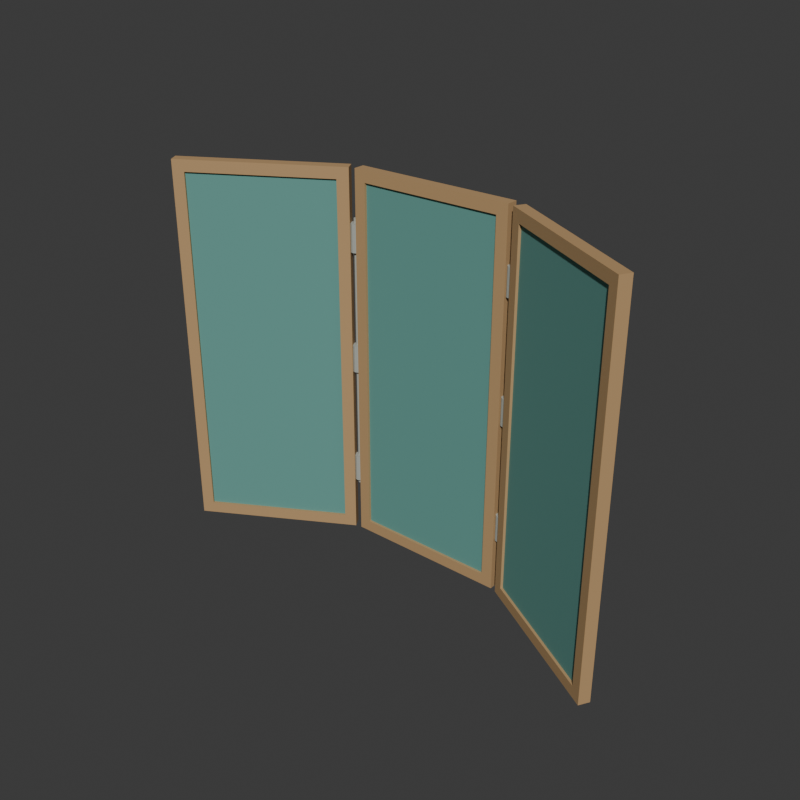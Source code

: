 # Source: source.blend  (saved by Blender 4.3.34; exported with 4.5.12 LTS)
import bpy
from mathutils import Matrix  # noqa: F401  (used for matrix-valued properties, if any)

bpy.ops.wm.read_factory_settings(use_empty=True)
scene = bpy.context.scene
scene.name = 'Scene'

# ---- collections
col_collection = bpy.data.collections.new('Collection'); scene.collection.children.link(col_collection)

# ---- materials (node trees are filled in below, after node groups)
mat_maple_frame = bpy.data.materials.new('Maple_Frame')
mat_blank_tealboard = bpy.data.materials.new('Blank_TealBoard')
mat_satin_hinge = bpy.data.materials.new('Satin_Hinge')

# ---- material node trees
mat_maple_frame.use_nodes = True; mat_maple_frame.node_tree.nodes.clear()
_N = mat_maple_frame.node_tree.nodes; _L = mat_maple_frame.node_tree.links
n0 = _N.new('ShaderNodeBsdfPrincipled'); n0.name = 'Principled BSDF'; n0.location = (10, 300)
n0.inputs[0].default_value = (0.48, 0.3, 0.14, 1.0)
n0.inputs[2].default_value = 0.72
n1 = _N.new('ShaderNodeOutputMaterial'); n1.name = 'Material Output'; n1.location = (300, 300)
_L.new(n0.outputs[0], n1.inputs[0])
n1.is_active_output = True
mat_blank_tealboard.use_nodes = True; mat_blank_tealboard.node_tree.nodes.clear()
_N = mat_blank_tealboard.node_tree.nodes; _L = mat_blank_tealboard.node_tree.links
n0 = _N.new('ShaderNodeBsdfPrincipled'); n0.name = 'Principled BSDF'; n0.location = (10, 300)
n0.inputs[0].default_value = (0.12, 0.32, 0.28, 1.0)
n0.inputs[2].default_value = 0.82
n1 = _N.new('ShaderNodeOutputMaterial'); n1.name = 'Material Output'; n1.location = (300, 300)
_L.new(n0.outputs[0], n1.inputs[0])
n1.is_active_output = True
mat_satin_hinge.use_nodes = True; mat_satin_hinge.node_tree.nodes.clear()
_N = mat_satin_hinge.node_tree.nodes; _L = mat_satin_hinge.node_tree.links
n0 = _N.new('ShaderNodeBsdfPrincipled'); n0.name = 'Principled BSDF'; n0.location = (10, 300)
n0.inputs[0].default_value = (0.43, 0.45, 0.4, 1.0)
n0.inputs[2].default_value = 0.46
n1 = _N.new('ShaderNodeOutputMaterial'); n1.name = 'Material Output'; n1.location = (300, 300)
_L.new(n0.outputs[0], n1.inputs[0])
n1.is_active_output = True

# ---- world
world_world = bpy.data.worlds.new('World'); scene.world = world_world
world_world.use_nodes = True; world_world.node_tree.nodes.clear()
_N = world_world.node_tree.nodes; _L = world_world.node_tree.links
n0 = _N.new('ShaderNodeOutputWorld'); n0.name = 'World Output'; n0.location = (300, 300)
n1 = _N.new('ShaderNodeBackground'); n1.name = 'Background'; n1.location = (10, 300)
n1.inputs[0].default_value = (0.05088, 0.05088, 0.05088, 1.0)
_L.new(n1.outputs[0], n0.inputs[0])
n0.is_active_output = True
world_world.color = (0.05088, 0.05088, 0.05088)
world_world.sun_shadow_jitter_overblur = 0.0

# ---- meshes
me_centerwholethroughframemesh = bpy.data.meshes.new('CenterWholeThroughFrameMesh')
me_centerwholethroughframemesh.from_pydata([(-0.36, 0.1583, 0.0), (0.36, 0.1583, 0.0), (0.36, 0.1583, 1.65), (-0.36, 0.1583, 1.65), (-0.36, 0.2083, 0.0), (0.36, 0.2083, 0.0), (0.36, 0.2083, 1.65), (-0.36, 0.2083, 1.65), (-0.31, 0.2083, 0.05), (0.31, 0.2083, 0.05), (0.31, 0.2083, 1.6), (-0.31, 0.2083, 1.6), (-0.31, 0.1583, 0.05), (0.31, 0.1583, 0.05), (0.31, 0.1583, 1.6), (-0.31, 0.1583, 1.6)], [], [(0, 5, 1), (0, 4, 5), (1, 6, 2), (1, 5, 6), (2, 7, 3), (2, 6, 7), (3, 4, 0), (3, 7, 4), (4, 9, 5), (4, 8, 9), (5, 10, 6), (5, 9, 10), (6, 11, 7), (6, 10, 11), (7, 8, 4), (7, 11, 8), (8, 13, 9), (8, 12, 13), (9, 14, 10), (9, 13, 14), (10, 15, 11), (10, 14, 15), (11, 12, 8), (11, 15, 12), (12, 1, 13), (12, 0, 1), (13, 2, 14), (13, 1, 2), (14, 3, 15), (14, 2, 3), (15, 0, 12), (15, 3, 0)])
me_centerwholethroughframemesh.materials.append(mat_maple_frame)
me_centerwholethroughframemesh.materials.append(mat_blank_tealboard)
me_centerwholethroughframemesh.materials.append(mat_satin_hinge)
me_centerwholethroughframemesh.update()
me_centerwholeinsetboardmesh = bpy.data.meshes.new('CenterWholeInsetBoardMesh')
me_centerwholeinsetboardmesh.from_pydata([(-0.315, 0.1693, 0.045), (0.315, 0.1693, 0.045), (-0.315, 0.1973, 0.045), (0.315, 0.1973, 0.045), (-0.315, 0.1693, 1.605), (0.315, 0.1693, 1.605), (-0.315, 0.1973, 1.605), (0.315, 0.1973, 1.605)], [], [(0, 2, 3), (0, 3, 1), (4, 5, 7), (4, 7, 6), (0, 1, 5), (0, 5, 4), (2, 6, 7), (2, 7, 3), (0, 4, 6), (0, 6, 2), (1, 3, 7), (1, 7, 5)])
me_centerwholeinsetboardmesh.polygons.foreach_set('material_index', [1, 1, 1, 1, 1, 1, 1, 1, 1, 1, 1, 1])
me_centerwholeinsetboardmesh.materials.append(mat_maple_frame)
me_centerwholeinsetboardmesh.materials.append(mat_blank_tealboard)
me_centerwholeinsetboardmesh.materials.append(mat_satin_hinge)
me_centerwholeinsetboardmesh.update()
me_leftwholethroughframemesh = bpy.data.meshes.new('LeftWholeThroughFrameMesh')
me_leftwholethroughframemesh.from_pydata([(-1.008, -0.2083, 0.0), (-0.3848, 0.1517, 0.0), (-0.3848, 0.1517, 1.65), (-1.008, -0.2083, 1.65), (-1.033, -0.165, 0.0), (-0.4098, 0.195, 0.0), (-0.4098, 0.195, 1.65), (-1.033, -0.165, 1.65), (-0.9901, -0.14, 0.05), (-0.4531, 0.17, 0.05), (-0.4531, 0.17, 1.6), (-0.9901, -0.14, 1.6), (-0.9651, -0.1833, 0.05), (-0.4281, 0.1267, 0.05), (-0.4281, 0.1267, 1.6), (-0.9651, -0.1833, 1.6)], [], [(0, 5, 1), (0, 4, 5), (1, 6, 2), (1, 5, 6), (2, 7, 3), (2, 6, 7), (3, 4, 0), (3, 7, 4), (4, 9, 5), (4, 8, 9), (5, 10, 6), (5, 9, 10), (6, 11, 7), (6, 10, 11), (7, 8, 4), (7, 11, 8), (8, 13, 9), (8, 12, 13), (9, 14, 10), (9, 13, 14), (10, 15, 11), (10, 14, 15), (11, 12, 8), (11, 15, 12), (12, 1, 13), (12, 0, 1), (13, 2, 14), (13, 1, 2), (14, 3, 15), (14, 2, 3), (15, 0, 12), (15, 3, 0)])
me_leftwholethroughframemesh.materials.append(mat_maple_frame)
me_leftwholethroughframemesh.materials.append(mat_blank_tealboard)
me_leftwholethroughframemesh.materials.append(mat_satin_hinge)
me_leftwholethroughframemesh.update()
me_leftwholeinsetboardmesh = bpy.data.meshes.new('LeftWholeInsetBoardMesh')
me_leftwholeinsetboardmesh.from_pydata([(-0.9749, -0.1763, 0.045), (-0.4293, 0.1387, 0.045), (-0.9889, -0.1521, 0.045), (-0.4433, 0.1629, 0.045), (-0.9749, -0.1763, 1.605), (-0.4293, 0.1387, 1.605), (-0.9889, -0.1521, 1.605), (-0.4433, 0.1629, 1.605)], [], [(0, 2, 3), (0, 3, 1), (4, 5, 7), (4, 7, 6), (0, 1, 5), (0, 5, 4), (2, 6, 7), (2, 7, 3), (0, 4, 6), (0, 6, 2), (1, 3, 7), (1, 7, 5)])
me_leftwholeinsetboardmesh.polygons.foreach_set('material_index', [1, 1, 1, 1, 1, 1, 1, 1, 1, 1, 1, 1])
me_leftwholeinsetboardmesh.materials.append(mat_maple_frame)
me_leftwholeinsetboardmesh.materials.append(mat_blank_tealboard)
me_leftwholeinsetboardmesh.materials.append(mat_satin_hinge)
me_leftwholeinsetboardmesh.update()
me_rightwholethroughframemesh = bpy.data.meshes.new('RightWholeThroughFrameMesh')
me_rightwholethroughframemesh.from_pydata([(0.3848, 0.1517, 0.0), (1.008, -0.2083, 0.0), (1.008, -0.2083, 1.65), (0.3848, 0.1517, 1.65), (0.4098, 0.195, 0.0), (1.033, -0.165, 0.0), (1.033, -0.165, 1.65), (0.4098, 0.195, 1.65), (0.4531, 0.17, 0.05), (0.9901, -0.14, 0.05), (0.9901, -0.14, 1.6), (0.4531, 0.17, 1.6), (0.4281, 0.1267, 0.05), (0.9651, -0.1833, 0.05), (0.9651, -0.1833, 1.6), (0.4281, 0.1267, 1.6)], [], [(0, 5, 1), (0, 4, 5), (1, 6, 2), (1, 5, 6), (2, 7, 3), (2, 6, 7), (3, 4, 0), (3, 7, 4), (4, 9, 5), (4, 8, 9), (5, 10, 6), (5, 9, 10), (6, 11, 7), (6, 10, 11), (7, 8, 4), (7, 11, 8), (8, 13, 9), (8, 12, 13), (9, 14, 10), (9, 13, 14), (10, 15, 11), (10, 14, 15), (11, 12, 8), (11, 15, 12), (12, 1, 13), (12, 0, 1), (13, 2, 14), (13, 1, 2), (14, 3, 15), (14, 2, 3), (15, 0, 12), (15, 3, 0)])
me_rightwholethroughframemesh.materials.append(mat_maple_frame)
me_rightwholethroughframemesh.materials.append(mat_blank_tealboard)
me_rightwholethroughframemesh.materials.append(mat_satin_hinge)
me_rightwholethroughframemesh.update()
me_rightwholeinsetboardmesh = bpy.data.meshes.new('RightWholeInsetBoardMesh')
me_rightwholeinsetboardmesh.from_pydata([(0.4293, 0.1387, 0.045), (0.9749, -0.1763, 0.045), (0.4433, 0.1629, 0.045), (0.9889, -0.1521, 0.045), (0.4293, 0.1387, 1.605), (0.9749, -0.1763, 1.605), (0.4433, 0.1629, 1.605), (0.9889, -0.1521, 1.605)], [], [(0, 2, 3), (0, 3, 1), (4, 5, 7), (4, 7, 6), (0, 1, 5), (0, 5, 4), (2, 6, 7), (2, 7, 3), (0, 4, 6), (0, 6, 2), (1, 3, 7), (1, 7, 5)])
me_rightwholeinsetboardmesh.polygons.foreach_set('material_index', [1, 1, 1, 1, 1, 1, 1, 1, 1, 1, 1, 1])
me_rightwholeinsetboardmesh.materials.append(mat_maple_frame)
me_rightwholeinsetboardmesh.materials.append(mat_blank_tealboard)
me_rightwholeinsetboardmesh.materials.append(mat_satin_hinge)
me_rightwholeinsetboardmesh.update()
me_leftcompleteverticalpinmesh = bpy.data.meshes.new('LeftCompleteVerticalPinMesh')
me_leftcompleteverticalpinmesh.from_pydata([(-0.37, 0.1833, 0.22), (-0.3713, 0.1883, 0.22), (-0.375, 0.192, 0.22), (-0.38, 0.1933, 0.22), (-0.385, 0.192, 0.22), (-0.3887, 0.1883, 0.22), (-0.39, 0.1833, 0.22), (-0.3887, 0.1783, 0.22), (-0.385, 0.1747, 0.22), (-0.38, 0.1733, 0.22), (-0.375, 0.1747, 0.22), (-0.3713, 0.1783, 0.22), (-0.37, 0.1833, 1.44), (-0.3713, 0.1883, 1.44), (-0.375, 0.192, 1.44), (-0.38, 0.1933, 1.44), (-0.385, 0.192, 1.44), (-0.3887, 0.1883, 1.44), (-0.39, 0.1833, 1.44), (-0.3887, 0.1783, 1.44), (-0.385, 0.1747, 1.44), (-0.38, 0.1733, 1.44), (-0.375, 0.1747, 1.44), (-0.3713, 0.1783, 1.44)], [], [(0, 1, 13), (0, 13, 12), (1, 2, 14), (1, 14, 13), (2, 3, 15), (2, 15, 14), (3, 4, 16), (3, 16, 15), (4, 5, 17), (4, 17, 16), (5, 6, 18), (5, 18, 17), (6, 7, 19), (6, 19, 18), (7, 8, 20), (7, 20, 19), (8, 9, 21), (8, 21, 20), (9, 10, 22), (9, 22, 21), (10, 11, 23), (10, 23, 22), (11, 0, 12), (11, 12, 23), (0, 2, 1), (0, 3, 2), (0, 4, 3), (0, 5, 4), (0, 6, 5), (0, 7, 6), (0, 8, 7), (0, 9, 8), (0, 10, 9), (0, 11, 10), (12, 13, 14), (12, 14, 15), (12, 15, 16), (12, 16, 17), (12, 17, 18), (12, 18, 19), (12, 19, 20), (12, 20, 21), (12, 21, 22), (12, 22, 23)])
me_leftcompleteverticalpinmesh.polygons.foreach_set('material_index', [2, 2, 2, 2, 2, 2, 2, 2, 2, 2, 2, 2, 2, 2, 2, 2, 2, 2, 2, 2, 2, 2, 2, 2, 2, 2, 2, 2, 2, 2, 2, 2, 2, 2, 2, 2, 2, 2, 2, 2, 2, 2, 2, 2])
me_leftcompleteverticalpinmesh.materials.append(mat_maple_frame)
me_leftcompleteverticalpinmesh.materials.append(mat_blank_tealboard)
me_leftcompleteverticalpinmesh.materials.append(mat_satin_hinge)
me_leftcompleteverticalpinmesh.update()
me_leftboredknuckle0mesh = bpy.data.meshes.new('LeftBoredKnuckle0Mesh')
me_leftboredknuckle0mesh.from_pydata([(-0.355, 0.1833, 0.24), (-0.3583, 0.1958, 0.24), (-0.3675, 0.205, 0.24), (-0.38, 0.2083, 0.24), (-0.3925, 0.205, 0.24), (-0.4017, 0.1958, 0.24), (-0.405, 0.1833, 0.24), (-0.4017, 0.1708, 0.24), (-0.3925, 0.1617, 0.24), (-0.38, 0.1583, 0.24), (-0.3675, 0.1617, 0.24), (-0.3583, 0.1708, 0.24), (-0.355, 0.1833, 0.36), (-0.3583, 0.1958, 0.36), (-0.3675, 0.205, 0.36), (-0.38, 0.2083, 0.36), (-0.3925, 0.205, 0.36), (-0.4017, 0.1958, 0.36), (-0.405, 0.1833, 0.36), (-0.4017, 0.1708, 0.36), (-0.3925, 0.1617, 0.36), (-0.38, 0.1583, 0.36), (-0.3675, 0.1617, 0.36), (-0.3583, 0.1708, 0.36), (-0.371, 0.1833, 0.36), (-0.3722, 0.1878, 0.36), (-0.3755, 0.1911, 0.36), (-0.38, 0.1923, 0.36), (-0.3845, 0.1911, 0.36), (-0.3878, 0.1878, 0.36), (-0.389, 0.1833, 0.36), (-0.3878, 0.1788, 0.36), (-0.3845, 0.1755, 0.36), (-0.38, 0.1743, 0.36), (-0.3755, 0.1755, 0.36), (-0.3722, 0.1788, 0.36), (-0.371, 0.1833, 0.24), (-0.3722, 0.1878, 0.24), (-0.3755, 0.1911, 0.24), (-0.38, 0.1923, 0.24), (-0.3845, 0.1911, 0.24), (-0.3878, 0.1878, 0.24), (-0.389, 0.1833, 0.24), (-0.3878, 0.1788, 0.24), (-0.3845, 0.1755, 0.24), (-0.38, 0.1743, 0.24), (-0.3755, 0.1755, 0.24), (-0.3722, 0.1788, 0.24)], [], [(0, 1, 13), (0, 13, 12), (1, 2, 14), (1, 14, 13), (2, 3, 15), (2, 15, 14), (3, 4, 16), (3, 16, 15), (4, 5, 17), (4, 17, 16), (5, 6, 18), (5, 18, 17), (6, 7, 19), (6, 19, 18), (7, 8, 20), (7, 20, 19), (8, 9, 21), (8, 21, 20), (9, 10, 22), (9, 22, 21), (10, 11, 23), (10, 23, 22), (11, 0, 12), (11, 12, 23), (12, 13, 25), (12, 25, 24), (13, 14, 26), (13, 26, 25), (14, 15, 27), (14, 27, 26), (15, 16, 28), (15, 28, 27), (16, 17, 29), (16, 29, 28), (17, 18, 30), (17, 30, 29), (18, 19, 31), (18, 31, 30), (19, 20, 32), (19, 32, 31), (20, 21, 33), (20, 33, 32), (21, 22, 34), (21, 34, 33), (22, 23, 35), (22, 35, 34), (23, 12, 24), (23, 24, 35), (24, 25, 37), (24, 37, 36), (25, 26, 38), (25, 38, 37), (26, 27, 39), (26, 39, 38), (27, 28, 40), (27, 40, 39), (28, 29, 41), (28, 41, 40), (29, 30, 42), (29, 42, 41), (30, 31, 43), (30, 43, 42), (31, 32, 44), (31, 44, 43), (32, 33, 45), (32, 45, 44), (33, 34, 46), (33, 46, 45), (34, 35, 47), (34, 47, 46), (35, 24, 36), (35, 36, 47), (36, 37, 1), (36, 1, 0), (37, 38, 2), (37, 2, 1), (38, 39, 3), (38, 3, 2), (39, 40, 4), (39, 4, 3), (40, 41, 5), (40, 5, 4), (41, 42, 6), (41, 6, 5), (42, 43, 7), (42, 7, 6), (43, 44, 8), (43, 8, 7), (44, 45, 9), (44, 9, 8), (45, 46, 10), (45, 10, 9), (46, 47, 11), (46, 11, 10), (47, 36, 0), (47, 0, 11)])
me_leftboredknuckle0mesh.polygons.foreach_set('material_index', [2, 2, 2, 2, 2, 2, 2, 2, 2, 2, 2, 2, 2, 2, 2, 2, 2, 2, 2, 2, 2, 2, 2, 2, 2, 2, 2, 2, 2, 2, 2, 2, 2, 2, 2, 2, 2, 2, 2, 2, 2, 2, 2, 2, 2, 2, 2, 2, 2, 2, 2, 2, 2, 2, 2, 2, 2, 2, 2, 2, 2, 2, 2, 2, 2, 2, 2, 2, 2, 2, 2, 2, 2, 2, 2, 2, 2, 2, 2, 2, 2, 2, 2, 2, 2, 2, 2, 2, 2, 2, 2, 2, 2, 2, 2, 2])
me_leftboredknuckle0mesh.materials.append(mat_maple_frame)
me_leftboredknuckle0mesh.materials.append(mat_blank_tealboard)
me_leftboredknuckle0mesh.materials.append(mat_satin_hinge)
me_leftboredknuckle0mesh.update()
me_leftboredknuckle1mesh = bpy.data.meshes.new('LeftBoredKnuckle1Mesh')
me_leftboredknuckle1mesh.from_pydata([(-0.355, 0.1833, 0.77), (-0.3583, 0.1958, 0.77), (-0.3675, 0.205, 0.77), (-0.38, 0.2083, 0.77), (-0.3925, 0.205, 0.77), (-0.4017, 0.1958, 0.77), (-0.405, 0.1833, 0.77), (-0.4017, 0.1708, 0.77), (-0.3925, 0.1617, 0.77), (-0.38, 0.1583, 0.77), (-0.3675, 0.1617, 0.77), (-0.3583, 0.1708, 0.77), (-0.355, 0.1833, 0.89), (-0.3583, 0.1958, 0.89), (-0.3675, 0.205, 0.89), (-0.38, 0.2083, 0.89), (-0.3925, 0.205, 0.89), (-0.4017, 0.1958, 0.89), (-0.405, 0.1833, 0.89), (-0.4017, 0.1708, 0.89), (-0.3925, 0.1617, 0.89), (-0.38, 0.1583, 0.89), (-0.3675, 0.1617, 0.89), (-0.3583, 0.1708, 0.89), (-0.371, 0.1833, 0.89), (-0.3722, 0.1878, 0.89), (-0.3755, 0.1911, 0.89), (-0.38, 0.1923, 0.89), (-0.3845, 0.1911, 0.89), (-0.3878, 0.1878, 0.89), (-0.389, 0.1833, 0.89), (-0.3878, 0.1788, 0.89), (-0.3845, 0.1755, 0.89), (-0.38, 0.1743, 0.89), (-0.3755, 0.1755, 0.89), (-0.3722, 0.1788, 0.89), (-0.371, 0.1833, 0.77), (-0.3722, 0.1878, 0.77), (-0.3755, 0.1911, 0.77), (-0.38, 0.1923, 0.77), (-0.3845, 0.1911, 0.77), (-0.3878, 0.1878, 0.77), (-0.389, 0.1833, 0.77), (-0.3878, 0.1788, 0.77), (-0.3845, 0.1755, 0.77), (-0.38, 0.1743, 0.77), (-0.3755, 0.1755, 0.77), (-0.3722, 0.1788, 0.77)], [], [(0, 1, 13), (0, 13, 12), (1, 2, 14), (1, 14, 13), (2, 3, 15), (2, 15, 14), (3, 4, 16), (3, 16, 15), (4, 5, 17), (4, 17, 16), (5, 6, 18), (5, 18, 17), (6, 7, 19), (6, 19, 18), (7, 8, 20), (7, 20, 19), (8, 9, 21), (8, 21, 20), (9, 10, 22), (9, 22, 21), (10, 11, 23), (10, 23, 22), (11, 0, 12), (11, 12, 23), (12, 13, 25), (12, 25, 24), (13, 14, 26), (13, 26, 25), (14, 15, 27), (14, 27, 26), (15, 16, 28), (15, 28, 27), (16, 17, 29), (16, 29, 28), (17, 18, 30), (17, 30, 29), (18, 19, 31), (18, 31, 30), (19, 20, 32), (19, 32, 31), (20, 21, 33), (20, 33, 32), (21, 22, 34), (21, 34, 33), (22, 23, 35), (22, 35, 34), (23, 12, 24), (23, 24, 35), (24, 25, 37), (24, 37, 36), (25, 26, 38), (25, 38, 37), (26, 27, 39), (26, 39, 38), (27, 28, 40), (27, 40, 39), (28, 29, 41), (28, 41, 40), (29, 30, 42), (29, 42, 41), (30, 31, 43), (30, 43, 42), (31, 32, 44), (31, 44, 43), (32, 33, 45), (32, 45, 44), (33, 34, 46), (33, 46, 45), (34, 35, 47), (34, 47, 46), (35, 24, 36), (35, 36, 47), (36, 37, 1), (36, 1, 0), (37, 38, 2), (37, 2, 1), (38, 39, 3), (38, 3, 2), (39, 40, 4), (39, 4, 3), (40, 41, 5), (40, 5, 4), (41, 42, 6), (41, 6, 5), (42, 43, 7), (42, 7, 6), (43, 44, 8), (43, 8, 7), (44, 45, 9), (44, 9, 8), (45, 46, 10), (45, 10, 9), (46, 47, 11), (46, 11, 10), (47, 36, 0), (47, 0, 11)])
me_leftboredknuckle1mesh.polygons.foreach_set('material_index', [2, 2, 2, 2, 2, 2, 2, 2, 2, 2, 2, 2, 2, 2, 2, 2, 2, 2, 2, 2, 2, 2, 2, 2, 2, 2, 2, 2, 2, 2, 2, 2, 2, 2, 2, 2, 2, 2, 2, 2, 2, 2, 2, 2, 2, 2, 2, 2, 2, 2, 2, 2, 2, 2, 2, 2, 2, 2, 2, 2, 2, 2, 2, 2, 2, 2, 2, 2, 2, 2, 2, 2, 2, 2, 2, 2, 2, 2, 2, 2, 2, 2, 2, 2, 2, 2, 2, 2, 2, 2, 2, 2, 2, 2, 2, 2])
me_leftboredknuckle1mesh.materials.append(mat_maple_frame)
me_leftboredknuckle1mesh.materials.append(mat_blank_tealboard)
me_leftboredknuckle1mesh.materials.append(mat_satin_hinge)
me_leftboredknuckle1mesh.update()
me_leftboredknuckle2mesh = bpy.data.meshes.new('LeftBoredKnuckle2Mesh')
me_leftboredknuckle2mesh.from_pydata([(-0.355, 0.1833, 1.3), (-0.3583, 0.1958, 1.3), (-0.3675, 0.205, 1.3), (-0.38, 0.2083, 1.3), (-0.3925, 0.205, 1.3), (-0.4017, 0.1958, 1.3), (-0.405, 0.1833, 1.3), (-0.4017, 0.1708, 1.3), (-0.3925, 0.1617, 1.3), (-0.38, 0.1583, 1.3), (-0.3675, 0.1617, 1.3), (-0.3583, 0.1708, 1.3), (-0.355, 0.1833, 1.42), (-0.3583, 0.1958, 1.42), (-0.3675, 0.205, 1.42), (-0.38, 0.2083, 1.42), (-0.3925, 0.205, 1.42), (-0.4017, 0.1958, 1.42), (-0.405, 0.1833, 1.42), (-0.4017, 0.1708, 1.42), (-0.3925, 0.1617, 1.42), (-0.38, 0.1583, 1.42), (-0.3675, 0.1617, 1.42), (-0.3583, 0.1708, 1.42), (-0.371, 0.1833, 1.42), (-0.3722, 0.1878, 1.42), (-0.3755, 0.1911, 1.42), (-0.38, 0.1923, 1.42), (-0.3845, 0.1911, 1.42), (-0.3878, 0.1878, 1.42), (-0.389, 0.1833, 1.42), (-0.3878, 0.1788, 1.42), (-0.3845, 0.1755, 1.42), (-0.38, 0.1743, 1.42), (-0.3755, 0.1755, 1.42), (-0.3722, 0.1788, 1.42), (-0.371, 0.1833, 1.3), (-0.3722, 0.1878, 1.3), (-0.3755, 0.1911, 1.3), (-0.38, 0.1923, 1.3), (-0.3845, 0.1911, 1.3), (-0.3878, 0.1878, 1.3), (-0.389, 0.1833, 1.3), (-0.3878, 0.1788, 1.3), (-0.3845, 0.1755, 1.3), (-0.38, 0.1743, 1.3), (-0.3755, 0.1755, 1.3), (-0.3722, 0.1788, 1.3)], [], [(0, 1, 13), (0, 13, 12), (1, 2, 14), (1, 14, 13), (2, 3, 15), (2, 15, 14), (3, 4, 16), (3, 16, 15), (4, 5, 17), (4, 17, 16), (5, 6, 18), (5, 18, 17), (6, 7, 19), (6, 19, 18), (7, 8, 20), (7, 20, 19), (8, 9, 21), (8, 21, 20), (9, 10, 22), (9, 22, 21), (10, 11, 23), (10, 23, 22), (11, 0, 12), (11, 12, 23), (12, 13, 25), (12, 25, 24), (13, 14, 26), (13, 26, 25), (14, 15, 27), (14, 27, 26), (15, 16, 28), (15, 28, 27), (16, 17, 29), (16, 29, 28), (17, 18, 30), (17, 30, 29), (18, 19, 31), (18, 31, 30), (19, 20, 32), (19, 32, 31), (20, 21, 33), (20, 33, 32), (21, 22, 34), (21, 34, 33), (22, 23, 35), (22, 35, 34), (23, 12, 24), (23, 24, 35), (24, 25, 37), (24, 37, 36), (25, 26, 38), (25, 38, 37), (26, 27, 39), (26, 39, 38), (27, 28, 40), (27, 40, 39), (28, 29, 41), (28, 41, 40), (29, 30, 42), (29, 42, 41), (30, 31, 43), (30, 43, 42), (31, 32, 44), (31, 44, 43), (32, 33, 45), (32, 45, 44), (33, 34, 46), (33, 46, 45), (34, 35, 47), (34, 47, 46), (35, 24, 36), (35, 36, 47), (36, 37, 1), (36, 1, 0), (37, 38, 2), (37, 2, 1), (38, 39, 3), (38, 3, 2), (39, 40, 4), (39, 4, 3), (40, 41, 5), (40, 5, 4), (41, 42, 6), (41, 6, 5), (42, 43, 7), (42, 7, 6), (43, 44, 8), (43, 8, 7), (44, 45, 9), (44, 9, 8), (45, 46, 10), (45, 10, 9), (46, 47, 11), (46, 11, 10), (47, 36, 0), (47, 0, 11)])
me_leftboredknuckle2mesh.polygons.foreach_set('material_index', [2, 2, 2, 2, 2, 2, 2, 2, 2, 2, 2, 2, 2, 2, 2, 2, 2, 2, 2, 2, 2, 2, 2, 2, 2, 2, 2, 2, 2, 2, 2, 2, 2, 2, 2, 2, 2, 2, 2, 2, 2, 2, 2, 2, 2, 2, 2, 2, 2, 2, 2, 2, 2, 2, 2, 2, 2, 2, 2, 2, 2, 2, 2, 2, 2, 2, 2, 2, 2, 2, 2, 2, 2, 2, 2, 2, 2, 2, 2, 2, 2, 2, 2, 2, 2, 2, 2, 2, 2, 2, 2, 2, 2, 2, 2, 2])
me_leftboredknuckle2mesh.materials.append(mat_maple_frame)
me_leftboredknuckle2mesh.materials.append(mat_blank_tealboard)
me_leftboredknuckle2mesh.materials.append(mat_satin_hinge)
me_leftboredknuckle2mesh.update()
me_rightcompleteverticalpinmesh = bpy.data.meshes.new('RightCompleteVerticalPinMesh')
me_rightcompleteverticalpinmesh.from_pydata([(0.39, 0.1833, 0.22), (0.3887, 0.1883, 0.22), (0.385, 0.192, 0.22), (0.38, 0.1933, 0.22), (0.375, 0.192, 0.22), (0.3713, 0.1883, 0.22), (0.37, 0.1833, 0.22), (0.3713, 0.1783, 0.22), (0.375, 0.1747, 0.22), (0.38, 0.1733, 0.22), (0.385, 0.1747, 0.22), (0.3887, 0.1783, 0.22), (0.39, 0.1833, 1.44), (0.3887, 0.1883, 1.44), (0.385, 0.192, 1.44), (0.38, 0.1933, 1.44), (0.375, 0.192, 1.44), (0.3713, 0.1883, 1.44), (0.37, 0.1833, 1.44), (0.3713, 0.1783, 1.44), (0.375, 0.1747, 1.44), (0.38, 0.1733, 1.44), (0.385, 0.1747, 1.44), (0.3887, 0.1783, 1.44)], [], [(0, 1, 13), (0, 13, 12), (1, 2, 14), (1, 14, 13), (2, 3, 15), (2, 15, 14), (3, 4, 16), (3, 16, 15), (4, 5, 17), (4, 17, 16), (5, 6, 18), (5, 18, 17), (6, 7, 19), (6, 19, 18), (7, 8, 20), (7, 20, 19), (8, 9, 21), (8, 21, 20), (9, 10, 22), (9, 22, 21), (10, 11, 23), (10, 23, 22), (11, 0, 12), (11, 12, 23), (0, 2, 1), (0, 3, 2), (0, 4, 3), (0, 5, 4), (0, 6, 5), (0, 7, 6), (0, 8, 7), (0, 9, 8), (0, 10, 9), (0, 11, 10), (12, 13, 14), (12, 14, 15), (12, 15, 16), (12, 16, 17), (12, 17, 18), (12, 18, 19), (12, 19, 20), (12, 20, 21), (12, 21, 22), (12, 22, 23)])
me_rightcompleteverticalpinmesh.polygons.foreach_set('material_index', [2, 2, 2, 2, 2, 2, 2, 2, 2, 2, 2, 2, 2, 2, 2, 2, 2, 2, 2, 2, 2, 2, 2, 2, 2, 2, 2, 2, 2, 2, 2, 2, 2, 2, 2, 2, 2, 2, 2, 2, 2, 2, 2, 2])
me_rightcompleteverticalpinmesh.materials.append(mat_maple_frame)
me_rightcompleteverticalpinmesh.materials.append(mat_blank_tealboard)
me_rightcompleteverticalpinmesh.materials.append(mat_satin_hinge)
me_rightcompleteverticalpinmesh.update()
me_rightboredknuckle0mesh = bpy.data.meshes.new('RightBoredKnuckle0Mesh')
me_rightboredknuckle0mesh.from_pydata([(0.405, 0.1833, 0.24), (0.4017, 0.1958, 0.24), (0.3925, 0.205, 0.24), (0.38, 0.2083, 0.24), (0.3675, 0.205, 0.24), (0.3583, 0.1958, 0.24), (0.355, 0.1833, 0.24), (0.3583, 0.1708, 0.24), (0.3675, 0.1617, 0.24), (0.38, 0.1583, 0.24), (0.3925, 0.1617, 0.24), (0.4017, 0.1708, 0.24), (0.405, 0.1833, 0.36), (0.4017, 0.1958, 0.36), (0.3925, 0.205, 0.36), (0.38, 0.2083, 0.36), (0.3675, 0.205, 0.36), (0.3583, 0.1958, 0.36), (0.355, 0.1833, 0.36), (0.3583, 0.1708, 0.36), (0.3675, 0.1617, 0.36), (0.38, 0.1583, 0.36), (0.3925, 0.1617, 0.36), (0.4017, 0.1708, 0.36), (0.389, 0.1833, 0.36), (0.3878, 0.1878, 0.36), (0.3845, 0.1911, 0.36), (0.38, 0.1923, 0.36), (0.3755, 0.1911, 0.36), (0.3722, 0.1878, 0.36), (0.371, 0.1833, 0.36), (0.3722, 0.1788, 0.36), (0.3755, 0.1755, 0.36), (0.38, 0.1743, 0.36), (0.3845, 0.1755, 0.36), (0.3878, 0.1788, 0.36), (0.389, 0.1833, 0.24), (0.3878, 0.1878, 0.24), (0.3845, 0.1911, 0.24), (0.38, 0.1923, 0.24), (0.3755, 0.1911, 0.24), (0.3722, 0.1878, 0.24), (0.371, 0.1833, 0.24), (0.3722, 0.1788, 0.24), (0.3755, 0.1755, 0.24), (0.38, 0.1743, 0.24), (0.3845, 0.1755, 0.24), (0.3878, 0.1788, 0.24)], [], [(0, 1, 13), (0, 13, 12), (1, 2, 14), (1, 14, 13), (2, 3, 15), (2, 15, 14), (3, 4, 16), (3, 16, 15), (4, 5, 17), (4, 17, 16), (5, 6, 18), (5, 18, 17), (6, 7, 19), (6, 19, 18), (7, 8, 20), (7, 20, 19), (8, 9, 21), (8, 21, 20), (9, 10, 22), (9, 22, 21), (10, 11, 23), (10, 23, 22), (11, 0, 12), (11, 12, 23), (12, 13, 25), (12, 25, 24), (13, 14, 26), (13, 26, 25), (14, 15, 27), (14, 27, 26), (15, 16, 28), (15, 28, 27), (16, 17, 29), (16, 29, 28), (17, 18, 30), (17, 30, 29), (18, 19, 31), (18, 31, 30), (19, 20, 32), (19, 32, 31), (20, 21, 33), (20, 33, 32), (21, 22, 34), (21, 34, 33), (22, 23, 35), (22, 35, 34), (23, 12, 24), (23, 24, 35), (24, 25, 37), (24, 37, 36), (25, 26, 38), (25, 38, 37), (26, 27, 39), (26, 39, 38), (27, 28, 40), (27, 40, 39), (28, 29, 41), (28, 41, 40), (29, 30, 42), (29, 42, 41), (30, 31, 43), (30, 43, 42), (31, 32, 44), (31, 44, 43), (32, 33, 45), (32, 45, 44), (33, 34, 46), (33, 46, 45), (34, 35, 47), (34, 47, 46), (35, 24, 36), (35, 36, 47), (36, 37, 1), (36, 1, 0), (37, 38, 2), (37, 2, 1), (38, 39, 3), (38, 3, 2), (39, 40, 4), (39, 4, 3), (40, 41, 5), (40, 5, 4), (41, 42, 6), (41, 6, 5), (42, 43, 7), (42, 7, 6), (43, 44, 8), (43, 8, 7), (44, 45, 9), (44, 9, 8), (45, 46, 10), (45, 10, 9), (46, 47, 11), (46, 11, 10), (47, 36, 0), (47, 0, 11)])
me_rightboredknuckle0mesh.polygons.foreach_set('material_index', [2, 2, 2, 2, 2, 2, 2, 2, 2, 2, 2, 2, 2, 2, 2, 2, 2, 2, 2, 2, 2, 2, 2, 2, 2, 2, 2, 2, 2, 2, 2, 2, 2, 2, 2, 2, 2, 2, 2, 2, 2, 2, 2, 2, 2, 2, 2, 2, 2, 2, 2, 2, 2, 2, 2, 2, 2, 2, 2, 2, 2, 2, 2, 2, 2, 2, 2, 2, 2, 2, 2, 2, 2, 2, 2, 2, 2, 2, 2, 2, 2, 2, 2, 2, 2, 2, 2, 2, 2, 2, 2, 2, 2, 2, 2, 2])
me_rightboredknuckle0mesh.materials.append(mat_maple_frame)
me_rightboredknuckle0mesh.materials.append(mat_blank_tealboard)
me_rightboredknuckle0mesh.materials.append(mat_satin_hinge)
me_rightboredknuckle0mesh.update()
me_rightboredknuckle1mesh = bpy.data.meshes.new('RightBoredKnuckle1Mesh')
me_rightboredknuckle1mesh.from_pydata([(0.405, 0.1833, 0.77), (0.4017, 0.1958, 0.77), (0.3925, 0.205, 0.77), (0.38, 0.2083, 0.77), (0.3675, 0.205, 0.77), (0.3583, 0.1958, 0.77), (0.355, 0.1833, 0.77), (0.3583, 0.1708, 0.77), (0.3675, 0.1617, 0.77), (0.38, 0.1583, 0.77), (0.3925, 0.1617, 0.77), (0.4017, 0.1708, 0.77), (0.405, 0.1833, 0.89), (0.4017, 0.1958, 0.89), (0.3925, 0.205, 0.89), (0.38, 0.2083, 0.89), (0.3675, 0.205, 0.89), (0.3583, 0.1958, 0.89), (0.355, 0.1833, 0.89), (0.3583, 0.1708, 0.89), (0.3675, 0.1617, 0.89), (0.38, 0.1583, 0.89), (0.3925, 0.1617, 0.89), (0.4017, 0.1708, 0.89), (0.389, 0.1833, 0.89), (0.3878, 0.1878, 0.89), (0.3845, 0.1911, 0.89), (0.38, 0.1923, 0.89), (0.3755, 0.1911, 0.89), (0.3722, 0.1878, 0.89), (0.371, 0.1833, 0.89), (0.3722, 0.1788, 0.89), (0.3755, 0.1755, 0.89), (0.38, 0.1743, 0.89), (0.3845, 0.1755, 0.89), (0.3878, 0.1788, 0.89), (0.389, 0.1833, 0.77), (0.3878, 0.1878, 0.77), (0.3845, 0.1911, 0.77), (0.38, 0.1923, 0.77), (0.3755, 0.1911, 0.77), (0.3722, 0.1878, 0.77), (0.371, 0.1833, 0.77), (0.3722, 0.1788, 0.77), (0.3755, 0.1755, 0.77), (0.38, 0.1743, 0.77), (0.3845, 0.1755, 0.77), (0.3878, 0.1788, 0.77)], [], [(0, 1, 13), (0, 13, 12), (1, 2, 14), (1, 14, 13), (2, 3, 15), (2, 15, 14), (3, 4, 16), (3, 16, 15), (4, 5, 17), (4, 17, 16), (5, 6, 18), (5, 18, 17), (6, 7, 19), (6, 19, 18), (7, 8, 20), (7, 20, 19), (8, 9, 21), (8, 21, 20), (9, 10, 22), (9, 22, 21), (10, 11, 23), (10, 23, 22), (11, 0, 12), (11, 12, 23), (12, 13, 25), (12, 25, 24), (13, 14, 26), (13, 26, 25), (14, 15, 27), (14, 27, 26), (15, 16, 28), (15, 28, 27), (16, 17, 29), (16, 29, 28), (17, 18, 30), (17, 30, 29), (18, 19, 31), (18, 31, 30), (19, 20, 32), (19, 32, 31), (20, 21, 33), (20, 33, 32), (21, 22, 34), (21, 34, 33), (22, 23, 35), (22, 35, 34), (23, 12, 24), (23, 24, 35), (24, 25, 37), (24, 37, 36), (25, 26, 38), (25, 38, 37), (26, 27, 39), (26, 39, 38), (27, 28, 40), (27, 40, 39), (28, 29, 41), (28, 41, 40), (29, 30, 42), (29, 42, 41), (30, 31, 43), (30, 43, 42), (31, 32, 44), (31, 44, 43), (32, 33, 45), (32, 45, 44), (33, 34, 46), (33, 46, 45), (34, 35, 47), (34, 47, 46), (35, 24, 36), (35, 36, 47), (36, 37, 1), (36, 1, 0), (37, 38, 2), (37, 2, 1), (38, 39, 3), (38, 3, 2), (39, 40, 4), (39, 4, 3), (40, 41, 5), (40, 5, 4), (41, 42, 6), (41, 6, 5), (42, 43, 7), (42, 7, 6), (43, 44, 8), (43, 8, 7), (44, 45, 9), (44, 9, 8), (45, 46, 10), (45, 10, 9), (46, 47, 11), (46, 11, 10), (47, 36, 0), (47, 0, 11)])
me_rightboredknuckle1mesh.polygons.foreach_set('material_index', [2, 2, 2, 2, 2, 2, 2, 2, 2, 2, 2, 2, 2, 2, 2, 2, 2, 2, 2, 2, 2, 2, 2, 2, 2, 2, 2, 2, 2, 2, 2, 2, 2, 2, 2, 2, 2, 2, 2, 2, 2, 2, 2, 2, 2, 2, 2, 2, 2, 2, 2, 2, 2, 2, 2, 2, 2, 2, 2, 2, 2, 2, 2, 2, 2, 2, 2, 2, 2, 2, 2, 2, 2, 2, 2, 2, 2, 2, 2, 2, 2, 2, 2, 2, 2, 2, 2, 2, 2, 2, 2, 2, 2, 2, 2, 2])
me_rightboredknuckle1mesh.materials.append(mat_maple_frame)
me_rightboredknuckle1mesh.materials.append(mat_blank_tealboard)
me_rightboredknuckle1mesh.materials.append(mat_satin_hinge)
me_rightboredknuckle1mesh.update()
me_rightboredknuckle2mesh = bpy.data.meshes.new('RightBoredKnuckle2Mesh')
me_rightboredknuckle2mesh.from_pydata([(0.405, 0.1833, 1.3), (0.4017, 0.1958, 1.3), (0.3925, 0.205, 1.3), (0.38, 0.2083, 1.3), (0.3675, 0.205, 1.3), (0.3583, 0.1958, 1.3), (0.355, 0.1833, 1.3), (0.3583, 0.1708, 1.3), (0.3675, 0.1617, 1.3), (0.38, 0.1583, 1.3), (0.3925, 0.1617, 1.3), (0.4017, 0.1708, 1.3), (0.405, 0.1833, 1.42), (0.4017, 0.1958, 1.42), (0.3925, 0.205, 1.42), (0.38, 0.2083, 1.42), (0.3675, 0.205, 1.42), (0.3583, 0.1958, 1.42), (0.355, 0.1833, 1.42), (0.3583, 0.1708, 1.42), (0.3675, 0.1617, 1.42), (0.38, 0.1583, 1.42), (0.3925, 0.1617, 1.42), (0.4017, 0.1708, 1.42), (0.389, 0.1833, 1.42), (0.3878, 0.1878, 1.42), (0.3845, 0.1911, 1.42), (0.38, 0.1923, 1.42), (0.3755, 0.1911, 1.42), (0.3722, 0.1878, 1.42), (0.371, 0.1833, 1.42), (0.3722, 0.1788, 1.42), (0.3755, 0.1755, 1.42), (0.38, 0.1743, 1.42), (0.3845, 0.1755, 1.42), (0.3878, 0.1788, 1.42), (0.389, 0.1833, 1.3), (0.3878, 0.1878, 1.3), (0.3845, 0.1911, 1.3), (0.38, 0.1923, 1.3), (0.3755, 0.1911, 1.3), (0.3722, 0.1878, 1.3), (0.371, 0.1833, 1.3), (0.3722, 0.1788, 1.3), (0.3755, 0.1755, 1.3), (0.38, 0.1743, 1.3), (0.3845, 0.1755, 1.3), (0.3878, 0.1788, 1.3)], [], [(0, 1, 13), (0, 13, 12), (1, 2, 14), (1, 14, 13), (2, 3, 15), (2, 15, 14), (3, 4, 16), (3, 16, 15), (4, 5, 17), (4, 17, 16), (5, 6, 18), (5, 18, 17), (6, 7, 19), (6, 19, 18), (7, 8, 20), (7, 20, 19), (8, 9, 21), (8, 21, 20), (9, 10, 22), (9, 22, 21), (10, 11, 23), (10, 23, 22), (11, 0, 12), (11, 12, 23), (12, 13, 25), (12, 25, 24), (13, 14, 26), (13, 26, 25), (14, 15, 27), (14, 27, 26), (15, 16, 28), (15, 28, 27), (16, 17, 29), (16, 29, 28), (17, 18, 30), (17, 30, 29), (18, 19, 31), (18, 31, 30), (19, 20, 32), (19, 32, 31), (20, 21, 33), (20, 33, 32), (21, 22, 34), (21, 34, 33), (22, 23, 35), (22, 35, 34), (23, 12, 24), (23, 24, 35), (24, 25, 37), (24, 37, 36), (25, 26, 38), (25, 38, 37), (26, 27, 39), (26, 39, 38), (27, 28, 40), (27, 40, 39), (28, 29, 41), (28, 41, 40), (29, 30, 42), (29, 42, 41), (30, 31, 43), (30, 43, 42), (31, 32, 44), (31, 44, 43), (32, 33, 45), (32, 45, 44), (33, 34, 46), (33, 46, 45), (34, 35, 47), (34, 47, 46), (35, 24, 36), (35, 36, 47), (36, 37, 1), (36, 1, 0), (37, 38, 2), (37, 2, 1), (38, 39, 3), (38, 3, 2), (39, 40, 4), (39, 4, 3), (40, 41, 5), (40, 5, 4), (41, 42, 6), (41, 6, 5), (42, 43, 7), (42, 7, 6), (43, 44, 8), (43, 8, 7), (44, 45, 9), (44, 9, 8), (45, 46, 10), (45, 10, 9), (46, 47, 11), (46, 11, 10), (47, 36, 0), (47, 0, 11)])
me_rightboredknuckle2mesh.polygons.foreach_set('material_index', [2, 2, 2, 2, 2, 2, 2, 2, 2, 2, 2, 2, 2, 2, 2, 2, 2, 2, 2, 2, 2, 2, 2, 2, 2, 2, 2, 2, 2, 2, 2, 2, 2, 2, 2, 2, 2, 2, 2, 2, 2, 2, 2, 2, 2, 2, 2, 2, 2, 2, 2, 2, 2, 2, 2, 2, 2, 2, 2, 2, 2, 2, 2, 2, 2, 2, 2, 2, 2, 2, 2, 2, 2, 2, 2, 2, 2, 2, 2, 2, 2, 2, 2, 2, 2, 2, 2, 2, 2, 2, 2, 2, 2, 2, 2, 2])
me_rightboredknuckle2mesh.materials.append(mat_maple_frame)
me_rightboredknuckle2mesh.materials.append(mat_blank_tealboard)
me_rightboredknuckle2mesh.materials.append(mat_satin_hinge)
me_rightboredknuckle2mesh.update()

# ---- objects
ob_centerwholethroughframe = bpy.data.objects.new('CenterWholeThroughFrame', me_centerwholethroughframemesh)
ob_centerwholeinsetboard = bpy.data.objects.new('CenterWholeInsetBoard', me_centerwholeinsetboardmesh)
ob_leftwholethroughframe = bpy.data.objects.new('LeftWholeThroughFrame', me_leftwholethroughframemesh)
ob_leftwholeinsetboard = bpy.data.objects.new('LeftWholeInsetBoard', me_leftwholeinsetboardmesh)
ob_rightwholethroughframe = bpy.data.objects.new('RightWholeThroughFrame', me_rightwholethroughframemesh)
ob_rightwholeinsetboard = bpy.data.objects.new('RightWholeInsetBoard', me_rightwholeinsetboardmesh)
ob_leftcompleteverticalpin = bpy.data.objects.new('LeftCompleteVerticalPin', me_leftcompleteverticalpinmesh)
ob_leftboredknuckle0 = bpy.data.objects.new('LeftBoredKnuckle0', me_leftboredknuckle0mesh)
ob_leftboredknuckle1 = bpy.data.objects.new('LeftBoredKnuckle1', me_leftboredknuckle1mesh)
ob_leftboredknuckle2 = bpy.data.objects.new('LeftBoredKnuckle2', me_leftboredknuckle2mesh)
ob_rightcompleteverticalpin = bpy.data.objects.new('RightCompleteVerticalPin', me_rightcompleteverticalpinmesh)
ob_rightboredknuckle0 = bpy.data.objects.new('RightBoredKnuckle0', me_rightboredknuckle0mesh)
ob_rightboredknuckle1 = bpy.data.objects.new('RightBoredKnuckle1', me_rightboredknuckle1mesh)
ob_rightboredknuckle2 = bpy.data.objects.new('RightBoredKnuckle2', me_rightboredknuckle2mesh)

# ---- transforms, parenting, visibility, modifiers, constraints
ob_centerwholethroughframe.location = (0.0, 0.0, 0.0)
ob_centerwholeinsetboard.location = (0.0, 0.0, 0.0)
ob_leftwholethroughframe.location = (0.0, 0.0, 0.0)
ob_leftwholeinsetboard.location = (0.0, 0.0, 0.0)
ob_rightwholethroughframe.location = (0.0, 0.0, 0.0)
ob_rightwholeinsetboard.location = (0.0, 0.0, 0.0)
ob_leftcompleteverticalpin.location = (0.0, 0.0, 0.0)
ob_leftboredknuckle0.location = (0.0, 0.0, 0.0)
ob_leftboredknuckle1.location = (0.0, 0.0, 0.0)
ob_leftboredknuckle2.location = (0.0, 0.0, 0.0)
ob_rightcompleteverticalpin.location = (0.0, 0.0, 0.0)
ob_rightboredknuckle0.location = (0.0, 0.0, 0.0)
ob_rightboredknuckle1.location = (0.0, 0.0, 0.0)
ob_rightboredknuckle2.location = (0.0, 0.0, 0.0)

# ---- collection membership
scene.collection.objects.link(ob_centerwholethroughframe)
scene.collection.objects.link(ob_centerwholeinsetboard)
scene.collection.objects.link(ob_leftwholethroughframe)
scene.collection.objects.link(ob_leftwholeinsetboard)
scene.collection.objects.link(ob_rightwholethroughframe)
scene.collection.objects.link(ob_rightwholeinsetboard)
scene.collection.objects.link(ob_leftcompleteverticalpin)
scene.collection.objects.link(ob_leftboredknuckle0)
scene.collection.objects.link(ob_leftboredknuckle1)
scene.collection.objects.link(ob_leftboredknuckle2)
scene.collection.objects.link(ob_rightcompleteverticalpin)
scene.collection.objects.link(ob_rightboredknuckle0)
scene.collection.objects.link(ob_rightboredknuckle1)
scene.collection.objects.link(ob_rightboredknuckle2)

# ---- scene / render settings (as saved in the file)
scene.frame_start = 1; scene.frame_end = 250; scene.frame_set(1)
scene.render.engine = 'CYCLES'
scene.render.resolution_x = 640
scene.render.resolution_y = 640
scene.render.use_compositing = False
scene.cycles.use_denoising = False
scene.cycles.samples = 128
scene.cycles.use_adaptive_sampling = False
bpy.context.view_layer.update()

# ---- added for rendering (the .blend has no active camera and no usable light): camera, sun
cam_auto = bpy.data.cameras.new('AutoCamera')
cam_auto.lens = 50.0
cam_auto.sensor_width = 36.0
cam_auto.clip_end = 1000.0
ob_auto_camera = bpy.data.objects.new('AutoCamera', cam_auto)
scene.collection.objects.link(ob_auto_camera)
ob_auto_camera.location = (2.47701, -2.97242, 2.80661)
ob_auto_camera.rotation_euler = (1.09748, -7.21219e-08, 0.694738)
scene.camera = ob_auto_camera
light_auto_sun = bpy.data.lights.new('AutoSun', 'SUN')
light_auto_sun.energy = 3.0
light_auto_sun.angle = 0.0523599
ob_auto_sun = bpy.data.objects.new('AutoSun', light_auto_sun)
scene.collection.objects.link(ob_auto_sun)
ob_auto_sun.rotation_euler = (0.872665, 0.174533, 0.523599)
bpy.context.view_layer.update()
